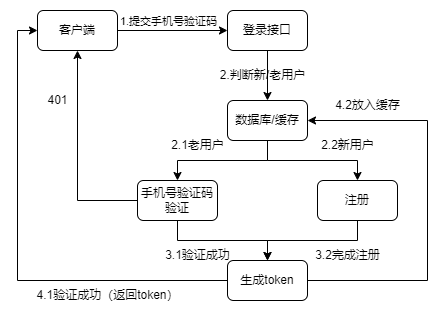

The diagram above was exported from draw.io. Its source (the exported page's mxGraphModel, read from the mxfile embedded in the PNG):
<mxGraphModel dx="1036" dy="614" grid="1" gridSize="10" guides="1" tooltips="1" connect="1" arrows="1" fold="1" page="1" pageScale="1" pageWidth="827" pageHeight="1169" math="0" shadow="0">
  <root>
    <mxCell id="0" />
    <mxCell id="1" parent="0" />
    <mxCell id="1uupNrrRXjBM8fZUkjIJ-6" style="edgeStyle=orthogonalEdgeStyle;rounded=0;orthogonalLoop=1;jettySize=auto;html=1;" edge="1" parent="1" source="1uupNrrRXjBM8fZUkjIJ-4" target="1uupNrrRXjBM8fZUkjIJ-5">
      <mxGeometry relative="1" as="geometry" />
    </mxCell>
    <mxCell id="1uupNrrRXjBM8fZUkjIJ-7" value="1.提交手机号验证码" style="edgeLabel;html=1;align=center;verticalAlign=middle;resizable=0;points=[];" vertex="1" connectable="0" parent="1uupNrrRXjBM8fZUkjIJ-6">
      <mxGeometry x="-0.1275" relative="1" as="geometry">
        <mxPoint x="2" y="-10" as="offset" />
      </mxGeometry>
    </mxCell>
    <mxCell id="1uupNrrRXjBM8fZUkjIJ-4" value="客户端" style="rounded=1;whiteSpace=wrap;html=1;" vertex="1" parent="1">
      <mxGeometry x="120" y="160" width="80" height="40" as="geometry" />
    </mxCell>
    <mxCell id="1uupNrrRXjBM8fZUkjIJ-9" style="edgeStyle=orthogonalEdgeStyle;rounded=0;orthogonalLoop=1;jettySize=auto;html=1;" edge="1" parent="1" source="1uupNrrRXjBM8fZUkjIJ-5" target="1uupNrrRXjBM8fZUkjIJ-8">
      <mxGeometry relative="1" as="geometry" />
    </mxCell>
    <mxCell id="1uupNrrRXjBM8fZUkjIJ-5" value="登录接口" style="rounded=1;whiteSpace=wrap;html=1;" vertex="1" parent="1">
      <mxGeometry x="310" y="160" width="80" height="40" as="geometry" />
    </mxCell>
    <mxCell id="1uupNrrRXjBM8fZUkjIJ-13" style="edgeStyle=orthogonalEdgeStyle;rounded=0;orthogonalLoop=1;jettySize=auto;html=1;exitX=0.5;exitY=1;exitDx=0;exitDy=0;" edge="1" parent="1" source="1uupNrrRXjBM8fZUkjIJ-8" target="1uupNrrRXjBM8fZUkjIJ-12">
      <mxGeometry relative="1" as="geometry">
        <Array as="points">
          <mxPoint x="350" y="310" />
          <mxPoint x="440" y="310" />
        </Array>
      </mxGeometry>
    </mxCell>
    <mxCell id="1uupNrrRXjBM8fZUkjIJ-14" style="edgeStyle=orthogonalEdgeStyle;rounded=0;orthogonalLoop=1;jettySize=auto;html=1;entryX=0.5;entryY=0;entryDx=0;entryDy=0;exitX=0.5;exitY=1;exitDx=0;exitDy=0;" edge="1" parent="1" source="1uupNrrRXjBM8fZUkjIJ-8" target="1uupNrrRXjBM8fZUkjIJ-11">
      <mxGeometry relative="1" as="geometry">
        <Array as="points">
          <mxPoint x="350" y="310" />
          <mxPoint x="260" y="310" />
        </Array>
      </mxGeometry>
    </mxCell>
    <mxCell id="1uupNrrRXjBM8fZUkjIJ-8" value="数据库/缓存" style="rounded=1;whiteSpace=wrap;html=1;" vertex="1" parent="1">
      <mxGeometry x="310" y="250" width="80" height="40" as="geometry" />
    </mxCell>
    <mxCell id="1uupNrrRXjBM8fZUkjIJ-10" value="2.判断新/老用户" style="text;html=1;align=center;verticalAlign=middle;resizable=0;points=[];autosize=1;strokeColor=none;fillColor=none;" vertex="1" parent="1">
      <mxGeometry x="290" y="210" width="110" height="30" as="geometry" />
    </mxCell>
    <mxCell id="1uupNrrRXjBM8fZUkjIJ-18" style="edgeStyle=orthogonalEdgeStyle;rounded=0;orthogonalLoop=1;jettySize=auto;html=1;entryX=0.5;entryY=1;entryDx=0;entryDy=0;" edge="1" parent="1" source="1uupNrrRXjBM8fZUkjIJ-11" target="1uupNrrRXjBM8fZUkjIJ-4">
      <mxGeometry relative="1" as="geometry" />
    </mxCell>
    <mxCell id="1uupNrrRXjBM8fZUkjIJ-22" style="edgeStyle=orthogonalEdgeStyle;rounded=0;orthogonalLoop=1;jettySize=auto;html=1;exitX=0.5;exitY=1;exitDx=0;exitDy=0;" edge="1" parent="1" source="1uupNrrRXjBM8fZUkjIJ-11" target="1uupNrrRXjBM8fZUkjIJ-17">
      <mxGeometry relative="1" as="geometry" />
    </mxCell>
    <mxCell id="1uupNrrRXjBM8fZUkjIJ-11" value="手机号验证码验证" style="rounded=1;whiteSpace=wrap;html=1;" vertex="1" parent="1">
      <mxGeometry x="220" y="330" width="80" height="40" as="geometry" />
    </mxCell>
    <mxCell id="1uupNrrRXjBM8fZUkjIJ-23" style="edgeStyle=orthogonalEdgeStyle;rounded=0;orthogonalLoop=1;jettySize=auto;html=1;entryX=0.5;entryY=0;entryDx=0;entryDy=0;exitX=0.5;exitY=1;exitDx=0;exitDy=0;" edge="1" parent="1" source="1uupNrrRXjBM8fZUkjIJ-12" target="1uupNrrRXjBM8fZUkjIJ-17">
      <mxGeometry relative="1" as="geometry" />
    </mxCell>
    <mxCell id="1uupNrrRXjBM8fZUkjIJ-26" style="edgeStyle=orthogonalEdgeStyle;rounded=0;orthogonalLoop=1;jettySize=auto;html=1;entryX=1;entryY=0.5;entryDx=0;entryDy=0;exitX=1;exitY=0.5;exitDx=0;exitDy=0;" edge="1" parent="1" source="1uupNrrRXjBM8fZUkjIJ-17" target="1uupNrrRXjBM8fZUkjIJ-8">
      <mxGeometry relative="1" as="geometry">
        <mxPoint x="590" y="310" as="targetPoint" />
        <Array as="points">
          <mxPoint x="510" y="430" />
          <mxPoint x="510" y="270" />
        </Array>
      </mxGeometry>
    </mxCell>
    <mxCell id="1uupNrrRXjBM8fZUkjIJ-12" value="注册" style="rounded=1;whiteSpace=wrap;html=1;" vertex="1" parent="1">
      <mxGeometry x="400" y="330" width="80" height="40" as="geometry" />
    </mxCell>
    <mxCell id="1uupNrrRXjBM8fZUkjIJ-15" value="2.2新用户" style="text;html=1;align=center;verticalAlign=middle;resizable=0;points=[];autosize=1;strokeColor=none;fillColor=none;" vertex="1" parent="1">
      <mxGeometry x="390" y="280" width="80" height="30" as="geometry" />
    </mxCell>
    <mxCell id="1uupNrrRXjBM8fZUkjIJ-16" value="2.1老用户" style="text;html=1;align=center;verticalAlign=middle;resizable=0;points=[];autosize=1;strokeColor=none;fillColor=none;" vertex="1" parent="1">
      <mxGeometry x="240" y="280" width="80" height="30" as="geometry" />
    </mxCell>
    <mxCell id="1uupNrrRXjBM8fZUkjIJ-20" style="edgeStyle=orthogonalEdgeStyle;rounded=0;orthogonalLoop=1;jettySize=auto;html=1;entryX=0;entryY=0.5;entryDx=0;entryDy=0;" edge="1" parent="1" source="1uupNrrRXjBM8fZUkjIJ-17" target="1uupNrrRXjBM8fZUkjIJ-4">
      <mxGeometry relative="1" as="geometry" />
    </mxCell>
    <mxCell id="1uupNrrRXjBM8fZUkjIJ-17" value="生成token" style="rounded=1;whiteSpace=wrap;html=1;" vertex="1" parent="1">
      <mxGeometry x="310" y="410" width="80" height="40" as="geometry" />
    </mxCell>
    <mxCell id="1uupNrrRXjBM8fZUkjIJ-19" value="401" style="text;html=1;align=center;verticalAlign=middle;resizable=0;points=[];autosize=1;strokeColor=none;fillColor=none;" vertex="1" parent="1">
      <mxGeometry x="120" y="235" width="40" height="30" as="geometry" />
    </mxCell>
    <mxCell id="1uupNrrRXjBM8fZUkjIJ-21" value="4.1验证成功（返回token）" style="text;html=1;align=center;verticalAlign=middle;resizable=0;points=[];autosize=1;strokeColor=none;fillColor=none;" vertex="1" parent="1">
      <mxGeometry x="105" y="430" width="170" height="30" as="geometry" />
    </mxCell>
    <mxCell id="1uupNrrRXjBM8fZUkjIJ-24" value="3.1验证成功" style="text;html=1;align=center;verticalAlign=middle;resizable=0;points=[];autosize=1;strokeColor=none;fillColor=none;" vertex="1" parent="1">
      <mxGeometry x="235" y="390" width="90" height="30" as="geometry" />
    </mxCell>
    <mxCell id="1uupNrrRXjBM8fZUkjIJ-25" value="3.2完成注册" style="text;html=1;align=center;verticalAlign=middle;resizable=0;points=[];autosize=1;strokeColor=none;fillColor=none;" vertex="1" parent="1">
      <mxGeometry x="385" y="390" width="90" height="30" as="geometry" />
    </mxCell>
    <mxCell id="1uupNrrRXjBM8fZUkjIJ-27" value="4.2放入缓存" style="text;html=1;align=center;verticalAlign=middle;resizable=0;points=[];autosize=1;strokeColor=none;fillColor=none;" vertex="1" parent="1">
      <mxGeometry x="405" y="240" width="90" height="30" as="geometry" />
    </mxCell>
  </root>
</mxGraphModel>